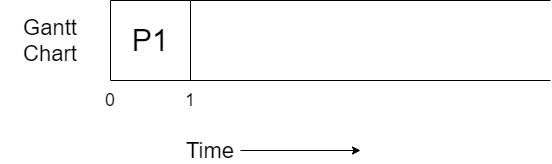

The diagram above was exported from draw.io. Its source (the exported page's mxGraphModel, read from the mxfile embedded in the PNG):
<mxGraphModel dx="782" dy="437" grid="1" gridSize="10" guides="1" tooltips="1" connect="1" arrows="1" fold="1" page="1" pageScale="1" pageWidth="827" pageHeight="1169" math="0" shadow="0">
  <root>
    <mxCell id="0" />
    <mxCell id="1" parent="0" />
    <mxCell id="IkqktZZvo0Yvi-Zc7vEq-1" value="" style="endArrow=none;html=1;" parent="1" edge="1">
      <mxGeometry width="50" height="50" relative="1" as="geometry">
        <mxPoint x="160" y="320" as="sourcePoint" />
        <mxPoint x="160" y="400" as="targetPoint" />
      </mxGeometry>
    </mxCell>
    <mxCell id="IkqktZZvo0Yvi-Zc7vEq-2" value="" style="endArrow=none;html=1;" parent="1" edge="1">
      <mxGeometry width="50" height="50" relative="1" as="geometry">
        <mxPoint x="160" y="400" as="sourcePoint" />
        <mxPoint x="600" y="400" as="targetPoint" />
      </mxGeometry>
    </mxCell>
    <mxCell id="IkqktZZvo0Yvi-Zc7vEq-3" value="" style="endArrow=none;html=1;" parent="1" edge="1">
      <mxGeometry width="50" height="50" relative="1" as="geometry">
        <mxPoint x="160" y="320" as="sourcePoint" />
        <mxPoint x="600" y="320" as="targetPoint" />
      </mxGeometry>
    </mxCell>
    <mxCell id="IkqktZZvo0Yvi-Zc7vEq-4" value="" style="endArrow=none;html=1;" parent="1" edge="1">
      <mxGeometry width="50" height="50" relative="1" as="geometry">
        <mxPoint x="240" y="320" as="sourcePoint" />
        <mxPoint x="240" y="400" as="targetPoint" />
      </mxGeometry>
    </mxCell>
    <mxCell id="IkqktZZvo0Yvi-Zc7vEq-5" value="&lt;font style=&quot;font-size: 30px&quot;&gt;P1&lt;/font&gt;" style="text;html=1;strokeColor=none;fillColor=none;align=center;verticalAlign=middle;whiteSpace=wrap;rounded=0;" parent="1" vertex="1">
      <mxGeometry x="180" y="350" width="40" height="20" as="geometry" />
    </mxCell>
    <mxCell id="IkqktZZvo0Yvi-Zc7vEq-6" value="&lt;font style=&quot;font-size: 22px&quot;&gt;Gantt Chart&lt;/font&gt;" style="text;html=1;strokeColor=none;fillColor=none;align=center;verticalAlign=middle;whiteSpace=wrap;rounded=0;" parent="1" vertex="1">
      <mxGeometry x="50" y="350" width="100" height="20" as="geometry" />
    </mxCell>
    <mxCell id="IkqktZZvo0Yvi-Zc7vEq-9" style="edgeStyle=orthogonalEdgeStyle;rounded=0;orthogonalLoop=1;jettySize=auto;html=1;" parent="1" source="IkqktZZvo0Yvi-Zc7vEq-7" edge="1">
      <mxGeometry relative="1" as="geometry">
        <mxPoint x="410" y="470" as="targetPoint" />
      </mxGeometry>
    </mxCell>
    <mxCell id="IkqktZZvo0Yvi-Zc7vEq-7" value="&lt;font style=&quot;font-size: 22px&quot;&gt;Time&lt;/font&gt;" style="text;html=1;strokeColor=none;fillColor=none;align=center;verticalAlign=middle;whiteSpace=wrap;rounded=0;" parent="1" vertex="1">
      <mxGeometry x="230" y="460" width="60" height="20" as="geometry" />
    </mxCell>
    <mxCell id="IkqktZZvo0Yvi-Zc7vEq-10" value="&lt;font style=&quot;font-size: 18px&quot;&gt;0&lt;/font&gt;" style="text;html=1;strokeColor=none;fillColor=none;align=center;verticalAlign=middle;whiteSpace=wrap;rounded=0;" parent="1" vertex="1">
      <mxGeometry x="140" y="410" width="40" height="20" as="geometry" />
    </mxCell>
    <mxCell id="IkqktZZvo0Yvi-Zc7vEq-11" value="&lt;font style=&quot;font-size: 18px&quot;&gt;1&lt;/font&gt;" style="text;html=1;strokeColor=none;fillColor=none;align=center;verticalAlign=middle;whiteSpace=wrap;rounded=0;" parent="1" vertex="1">
      <mxGeometry x="220" y="410" width="40" height="20" as="geometry" />
    </mxCell>
  </root>
</mxGraphModel>